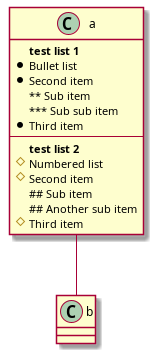

The diagram above was rendered by PlantUML. Its source (embedded in the PNG):
@startuml

class a {
	**test list 1**
	* Bullet list
	* Second item
	** Sub item
	*** Sub sub item
	* Third item
	----
	**test list 2**
	# Numbered list
	# Second item
	## Sub item
	## Another sub item
	# Third item
}

a -- b 

@enduml